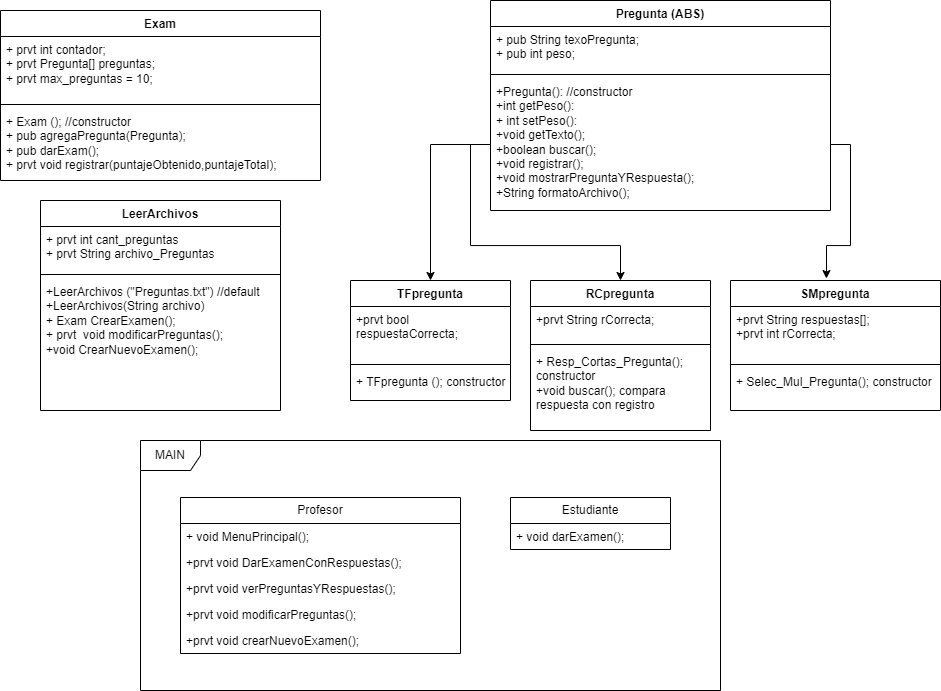

The diagram above was exported from draw.io. Its source (the exported page's mxGraphModel, read from the mxfile embedded in the PNG):
<mxGraphModel dx="2514" dy="918" grid="1" gridSize="10" guides="1" tooltips="1" connect="1" arrows="1" fold="1" page="1" pageScale="1" pageWidth="827" pageHeight="1169" math="0" shadow="0">
  <root>
    <mxCell id="0" />
    <mxCell id="1" parent="0" />
    <mxCell id="V2JGuLk2Bf9RASx0tI3B-9" value="Pregunta (ABS)" style="swimlane;fontStyle=1;align=center;verticalAlign=top;childLayout=stackLayout;horizontal=1;startSize=26;horizontalStack=0;resizeParent=1;resizeParentMax=0;resizeLast=0;collapsible=1;marginBottom=0;whiteSpace=wrap;html=1;" parent="1" vertex="1">
      <mxGeometry x="350" y="10" width="340" height="210" as="geometry" />
    </mxCell>
    <mxCell id="V2JGuLk2Bf9RASx0tI3B-10" value="+ pub String texoPregunta;&lt;div&gt;+ pub int peso;&lt;/div&gt;" style="text;strokeColor=none;fillColor=none;align=left;verticalAlign=top;spacingLeft=4;spacingRight=4;overflow=hidden;rotatable=0;points=[[0,0.5],[1,0.5]];portConstraint=eastwest;whiteSpace=wrap;html=1;" parent="V2JGuLk2Bf9RASx0tI3B-9" vertex="1">
      <mxGeometry y="26" width="340" height="44" as="geometry" />
    </mxCell>
    <mxCell id="V2JGuLk2Bf9RASx0tI3B-11" value="" style="line;strokeWidth=1;fillColor=none;align=left;verticalAlign=middle;spacingTop=-1;spacingLeft=3;spacingRight=3;rotatable=0;labelPosition=right;points=[];portConstraint=eastwest;strokeColor=inherit;" parent="V2JGuLk2Bf9RASx0tI3B-9" vertex="1">
      <mxGeometry y="70" width="340" height="8" as="geometry" />
    </mxCell>
    <mxCell id="V2JGuLk2Bf9RASx0tI3B-12" value="+Pregunta(): //constructor&lt;div&gt;+int getPeso():&lt;/div&gt;&lt;div&gt;+ int setPeso():&lt;/div&gt;&lt;div&gt;+void getTexto();&lt;/div&gt;&lt;div&gt;+boolean buscar();&lt;/div&gt;&lt;div&gt;+void registrar();&lt;/div&gt;&lt;div&gt;+void mostrarPreguntaYRespuesta();&lt;/div&gt;&lt;div&gt;+String formatoArchivo();&lt;/div&gt;" style="text;strokeColor=none;fillColor=none;align=left;verticalAlign=top;spacingLeft=4;spacingRight=4;overflow=hidden;rotatable=0;points=[[0,0.5],[1,0.5]];portConstraint=eastwest;whiteSpace=wrap;html=1;" parent="V2JGuLk2Bf9RASx0tI3B-9" vertex="1">
      <mxGeometry y="78" width="340" height="132" as="geometry" />
    </mxCell>
    <mxCell id="V2JGuLk2Bf9RASx0tI3B-21" value="RCpregunta&lt;div&gt;&lt;br&gt;&lt;/div&gt;" style="swimlane;fontStyle=1;align=center;verticalAlign=top;childLayout=stackLayout;horizontal=1;startSize=26;horizontalStack=0;resizeParent=1;resizeParentMax=0;resizeLast=0;collapsible=1;marginBottom=0;whiteSpace=wrap;html=1;" parent="1" vertex="1">
      <mxGeometry x="390" y="290" width="180" height="150" as="geometry" />
    </mxCell>
    <mxCell id="V2JGuLk2Bf9RASx0tI3B-22" value="+prvt String rCorrecta;&lt;div&gt;&lt;br&gt;&lt;/div&gt;" style="text;strokeColor=none;fillColor=none;align=left;verticalAlign=top;spacingLeft=4;spacingRight=4;overflow=hidden;rotatable=0;points=[[0,0.5],[1,0.5]];portConstraint=eastwest;whiteSpace=wrap;html=1;" parent="V2JGuLk2Bf9RASx0tI3B-21" vertex="1">
      <mxGeometry y="26" width="180" height="34" as="geometry" />
    </mxCell>
    <mxCell id="V2JGuLk2Bf9RASx0tI3B-23" value="" style="line;strokeWidth=1;fillColor=none;align=left;verticalAlign=middle;spacingTop=-1;spacingLeft=3;spacingRight=3;rotatable=0;labelPosition=right;points=[];portConstraint=eastwest;strokeColor=inherit;" parent="V2JGuLk2Bf9RASx0tI3B-21" vertex="1">
      <mxGeometry y="60" width="180" height="8" as="geometry" />
    </mxCell>
    <mxCell id="V2JGuLk2Bf9RASx0tI3B-24" value="+ Resp_Cortas_Pregunta(); constructor&lt;div&gt;+void buscar(); compara respuesta con registro&lt;/div&gt;" style="text;strokeColor=none;fillColor=none;align=left;verticalAlign=top;spacingLeft=4;spacingRight=4;overflow=hidden;rotatable=0;points=[[0,0.5],[1,0.5]];portConstraint=eastwest;whiteSpace=wrap;html=1;" parent="V2JGuLk2Bf9RASx0tI3B-21" vertex="1">
      <mxGeometry y="68" width="180" height="82" as="geometry" />
    </mxCell>
    <mxCell id="V2JGuLk2Bf9RASx0tI3B-25" value="TFpregunta" style="swimlane;fontStyle=1;align=center;verticalAlign=top;childLayout=stackLayout;horizontal=1;startSize=26;horizontalStack=0;resizeParent=1;resizeParentMax=0;resizeLast=0;collapsible=1;marginBottom=0;whiteSpace=wrap;html=1;" parent="1" vertex="1">
      <mxGeometry x="210" y="290" width="160" height="120" as="geometry" />
    </mxCell>
    <mxCell id="V2JGuLk2Bf9RASx0tI3B-26" value="&lt;div&gt;+prvt bool respuestaCorrecta;&amp;nbsp;&lt;/div&gt;&lt;div&gt;&lt;br&gt;&lt;/div&gt;&lt;div&gt;&lt;br&gt;&lt;/div&gt;" style="text;strokeColor=none;fillColor=none;align=left;verticalAlign=top;spacingLeft=4;spacingRight=4;overflow=hidden;rotatable=0;points=[[0,0.5],[1,0.5]];portConstraint=eastwest;whiteSpace=wrap;html=1;" parent="V2JGuLk2Bf9RASx0tI3B-25" vertex="1">
      <mxGeometry y="26" width="160" height="54" as="geometry" />
    </mxCell>
    <mxCell id="V2JGuLk2Bf9RASx0tI3B-27" value="" style="line;strokeWidth=1;fillColor=none;align=left;verticalAlign=middle;spacingTop=-1;spacingLeft=3;spacingRight=3;rotatable=0;labelPosition=right;points=[];portConstraint=eastwest;strokeColor=inherit;" parent="V2JGuLk2Bf9RASx0tI3B-25" vertex="1">
      <mxGeometry y="80" width="160" height="8" as="geometry" />
    </mxCell>
    <mxCell id="V2JGuLk2Bf9RASx0tI3B-28" value="+ TFpregunta (); constructor&lt;div&gt;&lt;br&gt;&lt;/div&gt;" style="text;strokeColor=none;fillColor=none;align=left;verticalAlign=top;spacingLeft=4;spacingRight=4;overflow=hidden;rotatable=0;points=[[0,0.5],[1,0.5]];portConstraint=eastwest;whiteSpace=wrap;html=1;" parent="V2JGuLk2Bf9RASx0tI3B-25" vertex="1">
      <mxGeometry y="88" width="160" height="32" as="geometry" />
    </mxCell>
    <mxCell id="V2JGuLk2Bf9RASx0tI3B-33" value="SMpregunta" style="swimlane;fontStyle=1;align=center;verticalAlign=top;childLayout=stackLayout;horizontal=1;startSize=26;horizontalStack=0;resizeParent=1;resizeParentMax=0;resizeLast=0;collapsible=1;marginBottom=0;whiteSpace=wrap;html=1;" parent="1" vertex="1">
      <mxGeometry x="590" y="290" width="210" height="130" as="geometry" />
    </mxCell>
    <mxCell id="V2JGuLk2Bf9RASx0tI3B-34" value="+prvt String respuestas[];&lt;div&gt;+prvt int rCorrecta;&lt;/div&gt;" style="text;strokeColor=none;fillColor=none;align=left;verticalAlign=top;spacingLeft=4;spacingRight=4;overflow=hidden;rotatable=0;points=[[0,0.5],[1,0.5]];portConstraint=eastwest;whiteSpace=wrap;html=1;" parent="V2JGuLk2Bf9RASx0tI3B-33" vertex="1">
      <mxGeometry y="26" width="210" height="54" as="geometry" />
    </mxCell>
    <mxCell id="V2JGuLk2Bf9RASx0tI3B-35" value="" style="line;strokeWidth=1;fillColor=none;align=left;verticalAlign=middle;spacingTop=-1;spacingLeft=3;spacingRight=3;rotatable=0;labelPosition=right;points=[];portConstraint=eastwest;strokeColor=inherit;" parent="V2JGuLk2Bf9RASx0tI3B-33" vertex="1">
      <mxGeometry y="80" width="210" height="8" as="geometry" />
    </mxCell>
    <mxCell id="V2JGuLk2Bf9RASx0tI3B-36" value="+&amp;nbsp;Selec_Mul_Pregunta(); constructor&lt;div&gt;&lt;br&gt;&lt;/div&gt;" style="text;strokeColor=none;fillColor=none;align=left;verticalAlign=top;spacingLeft=4;spacingRight=4;overflow=hidden;rotatable=0;points=[[0,0.5],[1,0.5]];portConstraint=eastwest;whiteSpace=wrap;html=1;" parent="V2JGuLk2Bf9RASx0tI3B-33" vertex="1">
      <mxGeometry y="88" width="210" height="42" as="geometry" />
    </mxCell>
    <mxCell id="CCRr-CxZarNM9vhtsWNi-1" value="Exam" style="swimlane;fontStyle=1;align=center;verticalAlign=top;childLayout=stackLayout;horizontal=1;startSize=26;horizontalStack=0;resizeParent=1;resizeParentMax=0;resizeLast=0;collapsible=1;marginBottom=0;whiteSpace=wrap;html=1;" parent="1" vertex="1">
      <mxGeometry x="-140" y="20" width="320" height="170" as="geometry" />
    </mxCell>
    <mxCell id="CCRr-CxZarNM9vhtsWNi-2" value="+ prvt int contador;&lt;div&gt;+ prvt Pregunta[] preguntas;&lt;/div&gt;&lt;div&gt;&lt;div&gt;+ prvt max_preguntas = 10;&lt;/div&gt;&lt;div&gt;&lt;br&gt;&lt;/div&gt;&lt;/div&gt;" style="text;strokeColor=none;fillColor=none;align=left;verticalAlign=top;spacingLeft=4;spacingRight=4;overflow=hidden;rotatable=0;points=[[0,0.5],[1,0.5]];portConstraint=eastwest;whiteSpace=wrap;html=1;" parent="CCRr-CxZarNM9vhtsWNi-1" vertex="1">
      <mxGeometry y="26" width="320" height="64" as="geometry" />
    </mxCell>
    <mxCell id="CCRr-CxZarNM9vhtsWNi-3" value="" style="line;strokeWidth=1;fillColor=none;align=left;verticalAlign=middle;spacingTop=-1;spacingLeft=3;spacingRight=3;rotatable=0;labelPosition=right;points=[];portConstraint=eastwest;strokeColor=inherit;" parent="CCRr-CxZarNM9vhtsWNi-1" vertex="1">
      <mxGeometry y="90" width="320" height="8" as="geometry" />
    </mxCell>
    <mxCell id="CCRr-CxZarNM9vhtsWNi-4" value="&lt;div&gt;+ Exam (); //constructor&lt;/div&gt;+ pub&amp;nbsp;agregaPregunta(Pregunta);&lt;div&gt;+ pub&amp;nbsp;darExam();&lt;/div&gt;&lt;div&gt;+ prvt void&amp;nbsp;registrar(puntajeObtenido,puntajeTotal);&lt;/div&gt;" style="text;strokeColor=none;fillColor=none;align=left;verticalAlign=top;spacingLeft=4;spacingRight=4;overflow=hidden;rotatable=0;points=[[0,0.5],[1,0.5]];portConstraint=eastwest;whiteSpace=wrap;html=1;" parent="CCRr-CxZarNM9vhtsWNi-1" vertex="1">
      <mxGeometry y="98" width="320" height="72" as="geometry" />
    </mxCell>
    <mxCell id="E7htJMx1014gSuWc8ZLo-1" value="LeerArchivos" style="swimlane;fontStyle=1;align=center;verticalAlign=top;childLayout=stackLayout;horizontal=1;startSize=26;horizontalStack=0;resizeParent=1;resizeParentMax=0;resizeLast=0;collapsible=1;marginBottom=0;whiteSpace=wrap;html=1;" parent="1" vertex="1">
      <mxGeometry x="-100" y="210" width="240" height="210" as="geometry" />
    </mxCell>
    <mxCell id="E7htJMx1014gSuWc8ZLo-2" value="+ prvt int cant_preguntas&lt;div&gt;+ prvt String archivo_Preguntas&lt;/div&gt;&lt;div&gt;&lt;br&gt;&lt;/div&gt;" style="text;strokeColor=none;fillColor=none;align=left;verticalAlign=top;spacingLeft=4;spacingRight=4;overflow=hidden;rotatable=0;points=[[0,0.5],[1,0.5]];portConstraint=eastwest;whiteSpace=wrap;html=1;" parent="E7htJMx1014gSuWc8ZLo-1" vertex="1">
      <mxGeometry y="26" width="240" height="44" as="geometry" />
    </mxCell>
    <mxCell id="E7htJMx1014gSuWc8ZLo-3" value="" style="line;strokeWidth=1;fillColor=none;align=left;verticalAlign=middle;spacingTop=-1;spacingLeft=3;spacingRight=3;rotatable=0;labelPosition=right;points=[];portConstraint=eastwest;strokeColor=inherit;" parent="E7htJMx1014gSuWc8ZLo-1" vertex="1">
      <mxGeometry y="70" width="240" height="8" as="geometry" />
    </mxCell>
    <mxCell id="E7htJMx1014gSuWc8ZLo-4" value="+LeerArchivos (&quot;Preguntas.txt&quot;) //default&lt;div&gt;+LeerArchivos(String archivo)&lt;/div&gt;&lt;div&gt;+ Exam CrearExamen();&lt;/div&gt;&lt;div&gt;+ prvt&amp;nbsp; void modificarPreguntas();&lt;/div&gt;&lt;div&gt;+void CrearNuevoExamen();&lt;/div&gt;" style="text;strokeColor=none;fillColor=none;align=left;verticalAlign=top;spacingLeft=4;spacingRight=4;overflow=hidden;rotatable=0;points=[[0,0.5],[1,0.5]];portConstraint=eastwest;whiteSpace=wrap;html=1;" parent="E7htJMx1014gSuWc8ZLo-1" vertex="1">
      <mxGeometry y="78" width="240" height="132" as="geometry" />
    </mxCell>
    <mxCell id="E7htJMx1014gSuWc8ZLo-6" style="edgeStyle=orthogonalEdgeStyle;rounded=0;orthogonalLoop=1;jettySize=auto;html=1;exitX=0;exitY=0.5;exitDx=0;exitDy=0;entryX=0.5;entryY=0;entryDx=0;entryDy=0;" parent="1" source="V2JGuLk2Bf9RASx0tI3B-12" target="V2JGuLk2Bf9RASx0tI3B-25" edge="1">
      <mxGeometry relative="1" as="geometry" />
    </mxCell>
    <mxCell id="E7htJMx1014gSuWc8ZLo-7" style="edgeStyle=orthogonalEdgeStyle;rounded=0;orthogonalLoop=1;jettySize=auto;html=1;exitX=1;exitY=0.5;exitDx=0;exitDy=0;entryX=0.457;entryY=-0.015;entryDx=0;entryDy=0;entryPerimeter=0;" parent="1" source="V2JGuLk2Bf9RASx0tI3B-12" target="V2JGuLk2Bf9RASx0tI3B-33" edge="1">
      <mxGeometry relative="1" as="geometry" />
    </mxCell>
    <mxCell id="E7htJMx1014gSuWc8ZLo-8" style="edgeStyle=orthogonalEdgeStyle;rounded=0;orthogonalLoop=1;jettySize=auto;html=1;exitX=0;exitY=0.5;exitDx=0;exitDy=0;entryX=0.5;entryY=0;entryDx=0;entryDy=0;" parent="1" source="V2JGuLk2Bf9RASx0tI3B-12" target="V2JGuLk2Bf9RASx0tI3B-21" edge="1">
      <mxGeometry relative="1" as="geometry" />
    </mxCell>
    <mxCell id="E7htJMx1014gSuWc8ZLo-13" value="Profesor" style="swimlane;fontStyle=0;childLayout=stackLayout;horizontal=1;startSize=26;fillColor=none;horizontalStack=0;resizeParent=1;resizeParentMax=0;resizeLast=0;collapsible=1;marginBottom=0;whiteSpace=wrap;html=1;" parent="1" vertex="1">
      <mxGeometry x="40" y="507" width="280" height="156" as="geometry" />
    </mxCell>
    <mxCell id="E7htJMx1014gSuWc8ZLo-14" value="+ void MenuPrincipal();&lt;div&gt;&lt;br&gt;&lt;/div&gt;" style="text;strokeColor=none;fillColor=none;align=left;verticalAlign=top;spacingLeft=4;spacingRight=4;overflow=hidden;rotatable=0;points=[[0,0.5],[1,0.5]];portConstraint=eastwest;whiteSpace=wrap;html=1;" parent="E7htJMx1014gSuWc8ZLo-13" vertex="1">
      <mxGeometry y="26" width="280" height="26" as="geometry" />
    </mxCell>
    <mxCell id="E7htJMx1014gSuWc8ZLo-15" value="+prvt void DarExamenConRespuestas();" style="text;strokeColor=none;fillColor=none;align=left;verticalAlign=top;spacingLeft=4;spacingRight=4;overflow=hidden;rotatable=0;points=[[0,0.5],[1,0.5]];portConstraint=eastwest;whiteSpace=wrap;html=1;" parent="E7htJMx1014gSuWc8ZLo-13" vertex="1">
      <mxGeometry y="52" width="280" height="26" as="geometry" />
    </mxCell>
    <mxCell id="E7htJMx1014gSuWc8ZLo-16" value="+prvt void verPreguntasYRespuestas();" style="text;strokeColor=none;fillColor=none;align=left;verticalAlign=top;spacingLeft=4;spacingRight=4;overflow=hidden;rotatable=0;points=[[0,0.5],[1,0.5]];portConstraint=eastwest;whiteSpace=wrap;html=1;" parent="E7htJMx1014gSuWc8ZLo-13" vertex="1">
      <mxGeometry y="78" width="280" height="26" as="geometry" />
    </mxCell>
    <mxCell id="E7htJMx1014gSuWc8ZLo-20" value="+prvt void modificarPreguntas();" style="text;strokeColor=none;fillColor=none;align=left;verticalAlign=top;spacingLeft=4;spacingRight=4;overflow=hidden;rotatable=0;points=[[0,0.5],[1,0.5]];portConstraint=eastwest;whiteSpace=wrap;html=1;" parent="E7htJMx1014gSuWc8ZLo-13" vertex="1">
      <mxGeometry y="104" width="280" height="26" as="geometry" />
    </mxCell>
    <mxCell id="E7htJMx1014gSuWc8ZLo-21" value="+prvt void crearNuevoExamen();" style="text;strokeColor=none;fillColor=none;align=left;verticalAlign=top;spacingLeft=4;spacingRight=4;overflow=hidden;rotatable=0;points=[[0,0.5],[1,0.5]];portConstraint=eastwest;whiteSpace=wrap;html=1;" parent="E7htJMx1014gSuWc8ZLo-13" vertex="1">
      <mxGeometry y="130" width="280" height="26" as="geometry" />
    </mxCell>
    <mxCell id="E7htJMx1014gSuWc8ZLo-32" value="Estudiante" style="swimlane;fontStyle=0;childLayout=stackLayout;horizontal=1;startSize=26;fillColor=none;horizontalStack=0;resizeParent=1;resizeParentMax=0;resizeLast=0;collapsible=1;marginBottom=0;whiteSpace=wrap;html=1;" parent="1" vertex="1">
      <mxGeometry x="370" y="507" width="160" height="52" as="geometry" />
    </mxCell>
    <mxCell id="E7htJMx1014gSuWc8ZLo-33" value="+ void darExamen();&lt;div&gt;&lt;br&gt;&lt;/div&gt;" style="text;strokeColor=none;fillColor=none;align=left;verticalAlign=top;spacingLeft=4;spacingRight=4;overflow=hidden;rotatable=0;points=[[0,0.5],[1,0.5]];portConstraint=eastwest;whiteSpace=wrap;html=1;" parent="E7htJMx1014gSuWc8ZLo-32" vertex="1">
      <mxGeometry y="26" width="160" height="26" as="geometry" />
    </mxCell>
    <mxCell id="E7htJMx1014gSuWc8ZLo-42" value="MAIN" style="shape=umlFrame;whiteSpace=wrap;html=1;pointerEvents=0;" parent="1" vertex="1">
      <mxGeometry y="450" width="580" height="250" as="geometry" />
    </mxCell>
  </root>
</mxGraphModel>